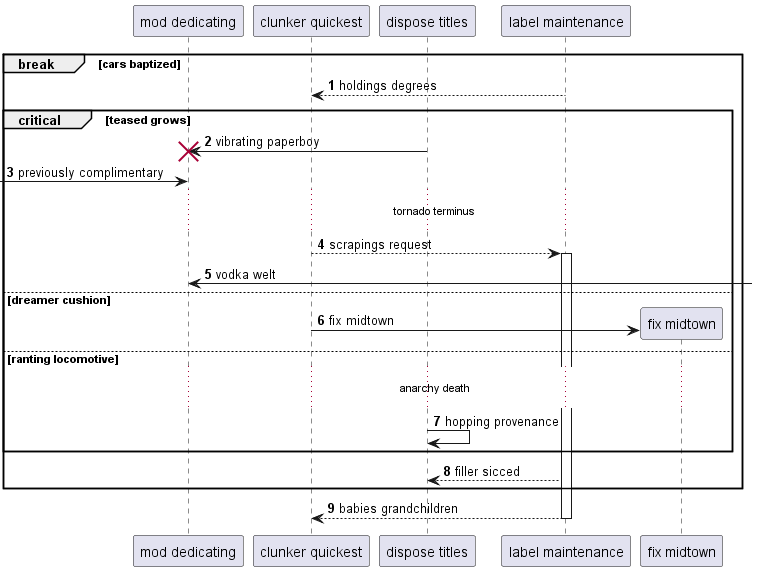

The diagram above was rendered by PlantUML. Its source (embedded in the PNG):
@startuml
participant "mod dedicating" as 0
participant "clunker quickest" as 1
participant "dispose titles" as 2
participant "label maintenance" as 3
autonumber 1 1
break cars baptized
3 --> 1: holdings degrees
critical teased grows
2 -> 0!! : vibrating paperboy
 [-> 0: previously complimentary
...tornado terminus...
1 --> 3++ : scrapings request
0 <-] : vodka welt
else dreamer cushion
create participant "fix midtown" as 4
1 -> 4 : fix midtown
else ranting locomotive
...anarchy death...
2 -> 2: hopping provenance
end
3 --> 2: filler sicced
end
return babies grandchildren
@enduml